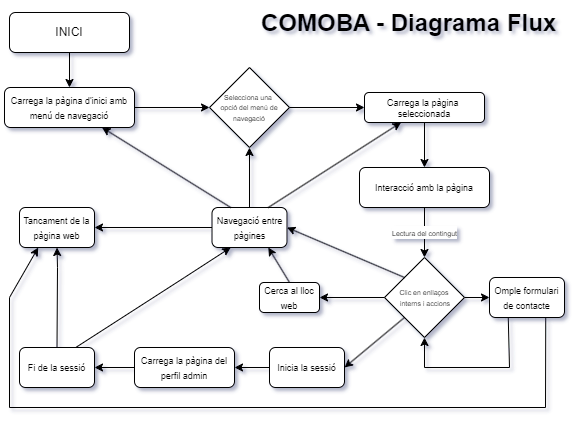

The diagram above was exported from draw.io. Its source (the exported page's mxGraphModel, read from the mxfile embedded in the PNG):
<mxGraphModel dx="717" dy="426" grid="1" gridSize="10" guides="1" tooltips="1" connect="1" arrows="1" fold="1" page="1" pageScale="1" pageWidth="827" pageHeight="1169" math="0" shadow="0">
  <root>
    <mxCell id="WIyWlLk6GJQsqaUBKTNV-0" />
    <mxCell id="WIyWlLk6GJQsqaUBKTNV-1" parent="WIyWlLk6GJQsqaUBKTNV-0" />
    <mxCell id="WIyWlLk6GJQsqaUBKTNV-3" value="INICI" style="rounded=1;whiteSpace=wrap;html=1;fontSize=12;glass=0;strokeWidth=1;shadow=0;" parent="WIyWlLk6GJQsqaUBKTNV-1" vertex="1">
      <mxGeometry x="200" y="285" width="120" height="40" as="geometry" />
    </mxCell>
    <mxCell id="X1G3_LdshCspSTQifIYj-1" value="&lt;h1 style=&quot;margin-top: 0px;&quot;&gt;&lt;span style=&quot;background-color: initial;&quot;&gt;COMOBA - Diagrama Flux&lt;/span&gt;&lt;/h1&gt;&lt;h1 style=&quot;margin-top: 0px;&quot;&gt;&lt;br&gt;&lt;/h1&gt;" style="text;html=1;whiteSpace=wrap;overflow=hidden;rounded=0;" vertex="1" parent="WIyWlLk6GJQsqaUBKTNV-1">
      <mxGeometry x="450" y="275" width="300" height="60" as="geometry" />
    </mxCell>
    <mxCell id="X1G3_LdshCspSTQifIYj-2" value="&lt;font style=&quot;font-size: 9px;&quot;&gt;Carrega la pàgina d'inici amb menú de navegació&lt;/font&gt;" style="rounded=1;whiteSpace=wrap;html=1;fontSize=12;glass=0;strokeWidth=1;shadow=0;" vertex="1" parent="WIyWlLk6GJQsqaUBKTNV-1">
      <mxGeometry x="195" y="360" width="130" height="40" as="geometry" />
    </mxCell>
    <mxCell id="X1G3_LdshCspSTQifIYj-9" value="" style="endArrow=classic;html=1;rounded=0;exitX=0.5;exitY=1;exitDx=0;exitDy=0;entryX=0.5;entryY=0;entryDx=0;entryDy=0;" edge="1" parent="WIyWlLk6GJQsqaUBKTNV-1" source="WIyWlLk6GJQsqaUBKTNV-3" target="X1G3_LdshCspSTQifIYj-2">
      <mxGeometry relative="1" as="geometry">
        <mxPoint x="290" y="380" as="sourcePoint" />
        <mxPoint x="390" y="380" as="targetPoint" />
      </mxGeometry>
    </mxCell>
    <mxCell id="X1G3_LdshCspSTQifIYj-11" value="&lt;div style=&quot;line-height: 80%;&quot;&gt;&lt;span style=&quot;font-size: 7px; background-color: initial;&quot;&gt;Selecciona una&amp;nbsp;&lt;/span&gt;&lt;/div&gt;&lt;div style=&quot;line-height: 80%;&quot;&gt;&lt;span style=&quot;font-size: 7px; background-color: initial;&quot;&gt;opció del menú de navegació&lt;/span&gt;&lt;/div&gt;" style="rhombus;whiteSpace=wrap;html=1;align=center;" vertex="1" parent="WIyWlLk6GJQsqaUBKTNV-1">
      <mxGeometry x="400" y="340" width="80" height="80" as="geometry" />
    </mxCell>
    <mxCell id="X1G3_LdshCspSTQifIYj-12" value="" style="endArrow=classic;html=1;rounded=0;exitX=1;exitY=0.5;exitDx=0;exitDy=0;entryX=0;entryY=0.5;entryDx=0;entryDy=0;" edge="1" parent="WIyWlLk6GJQsqaUBKTNV-1" source="X1G3_LdshCspSTQifIYj-2" target="X1G3_LdshCspSTQifIYj-11">
      <mxGeometry width="50" height="50" relative="1" as="geometry">
        <mxPoint x="320" y="450" as="sourcePoint" />
        <mxPoint x="370" y="400" as="targetPoint" />
      </mxGeometry>
    </mxCell>
    <mxCell id="X1G3_LdshCspSTQifIYj-13" value="&lt;font style=&quot;font-size: 9px;&quot;&gt;Carrega la pàgina&amp;nbsp;&lt;/font&gt;&lt;div style=&quot;font-size: 9px;&quot;&gt;&lt;font style=&quot;font-size: 9px;&quot;&gt;seleccionada&lt;/font&gt;&lt;/div&gt;" style="rounded=1;whiteSpace=wrap;html=1;fontSize=12;glass=0;strokeWidth=1;shadow=0;" vertex="1" parent="WIyWlLk6GJQsqaUBKTNV-1">
      <mxGeometry x="555" y="365" width="120" height="30" as="geometry" />
    </mxCell>
    <mxCell id="X1G3_LdshCspSTQifIYj-18" value="&lt;div&gt;&lt;span style=&quot;font-size: 9px;&quot;&gt;Interacció amb la pàgina&lt;/span&gt;&lt;/div&gt;" style="rounded=1;whiteSpace=wrap;html=1;fontSize=12;glass=0;strokeWidth=1;shadow=0;" vertex="1" parent="WIyWlLk6GJQsqaUBKTNV-1">
      <mxGeometry x="550" y="440" width="130" height="40" as="geometry" />
    </mxCell>
    <mxCell id="X1G3_LdshCspSTQifIYj-19" value="" style="endArrow=classic;html=1;rounded=0;exitX=0.5;exitY=1;exitDx=0;exitDy=0;entryX=0.5;entryY=0;entryDx=0;entryDy=0;" edge="1" parent="WIyWlLk6GJQsqaUBKTNV-1" source="X1G3_LdshCspSTQifIYj-13" target="X1G3_LdshCspSTQifIYj-18">
      <mxGeometry width="50" height="50" relative="1" as="geometry">
        <mxPoint x="300" y="540" as="sourcePoint" />
        <mxPoint x="350" y="490" as="targetPoint" />
      </mxGeometry>
    </mxCell>
    <mxCell id="X1G3_LdshCspSTQifIYj-20" value="&lt;div style=&quot;line-height: 80%;&quot;&gt;&lt;span style=&quot;font-size: 7px;&quot;&gt;Clic en enllaços&lt;/span&gt;&lt;/div&gt;&lt;div style=&quot;line-height: 80%;&quot;&gt;&lt;span style=&quot;font-size: 7px;&quot;&gt;&amp;nbsp;interns i accions&lt;/span&gt;&lt;/div&gt;" style="rhombus;whiteSpace=wrap;html=1;align=center;" vertex="1" parent="WIyWlLk6GJQsqaUBKTNV-1">
      <mxGeometry x="575" y="530" width="80" height="80" as="geometry" />
    </mxCell>
    <mxCell id="X1G3_LdshCspSTQifIYj-24" value="" style="endArrow=classic;html=1;rounded=0;entryX=0;entryY=0.5;entryDx=0;entryDy=0;exitX=1;exitY=0.5;exitDx=0;exitDy=0;" edge="1" parent="WIyWlLk6GJQsqaUBKTNV-1" source="X1G3_LdshCspSTQifIYj-11" target="X1G3_LdshCspSTQifIYj-13">
      <mxGeometry relative="1" as="geometry">
        <mxPoint x="280" y="530" as="sourcePoint" />
        <mxPoint x="380" y="530" as="targetPoint" />
      </mxGeometry>
    </mxCell>
    <mxCell id="X1G3_LdshCspSTQifIYj-29" value="&lt;div&gt;&lt;span style=&quot;font-size: 9px;&quot;&gt;Inicia la sessió&lt;/span&gt;&lt;/div&gt;" style="rounded=1;whiteSpace=wrap;html=1;fontSize=12;glass=0;strokeWidth=1;shadow=0;" vertex="1" parent="WIyWlLk6GJQsqaUBKTNV-1">
      <mxGeometry x="460" y="620" width="75" height="40" as="geometry" />
    </mxCell>
    <mxCell id="X1G3_LdshCspSTQifIYj-30" value="" style="endArrow=classic;html=1;rounded=0;exitX=0;exitY=1;exitDx=0;exitDy=0;entryX=1;entryY=0.5;entryDx=0;entryDy=0;" edge="1" parent="WIyWlLk6GJQsqaUBKTNV-1" source="X1G3_LdshCspSTQifIYj-20" target="X1G3_LdshCspSTQifIYj-29">
      <mxGeometry width="50" height="50" relative="1" as="geometry">
        <mxPoint x="430" y="550" as="sourcePoint" />
        <mxPoint x="480" y="500" as="targetPoint" />
      </mxGeometry>
    </mxCell>
    <mxCell id="X1G3_LdshCspSTQifIYj-31" value="&lt;div&gt;&lt;span style=&quot;font-size: 9px;&quot;&gt;Carrega la pàgina del perfil admin&lt;/span&gt;&lt;/div&gt;" style="rounded=1;whiteSpace=wrap;html=1;fontSize=12;glass=0;strokeWidth=1;shadow=0;" vertex="1" parent="WIyWlLk6GJQsqaUBKTNV-1">
      <mxGeometry x="325" y="620" width="100" height="40" as="geometry" />
    </mxCell>
    <mxCell id="X1G3_LdshCspSTQifIYj-32" value="" style="endArrow=classic;html=1;rounded=0;exitX=0;exitY=0.5;exitDx=0;exitDy=0;entryX=1;entryY=0.5;entryDx=0;entryDy=0;" edge="1" parent="WIyWlLk6GJQsqaUBKTNV-1" source="X1G3_LdshCspSTQifIYj-29" target="X1G3_LdshCspSTQifIYj-31">
      <mxGeometry width="50" height="50" relative="1" as="geometry">
        <mxPoint x="430" y="550" as="sourcePoint" />
        <mxPoint x="400" y="570" as="targetPoint" />
      </mxGeometry>
    </mxCell>
    <mxCell id="X1G3_LdshCspSTQifIYj-33" value="&lt;div&gt;&lt;span style=&quot;font-size: 9px;&quot;&gt;Omple formulari de contacte&lt;/span&gt;&lt;/div&gt;" style="rounded=1;whiteSpace=wrap;html=1;fontSize=12;glass=0;strokeWidth=1;shadow=0;" vertex="1" parent="WIyWlLk6GJQsqaUBKTNV-1">
      <mxGeometry x="680" y="550" width="75" height="40" as="geometry" />
    </mxCell>
    <mxCell id="X1G3_LdshCspSTQifIYj-34" value="" style="endArrow=classic;html=1;rounded=0;exitX=1;exitY=0.5;exitDx=0;exitDy=0;entryX=0;entryY=0.5;entryDx=0;entryDy=0;" edge="1" parent="WIyWlLk6GJQsqaUBKTNV-1" source="X1G3_LdshCspSTQifIYj-20" target="X1G3_LdshCspSTQifIYj-33">
      <mxGeometry width="50" height="50" relative="1" as="geometry">
        <mxPoint x="430" y="550" as="sourcePoint" />
        <mxPoint x="480" y="500" as="targetPoint" />
      </mxGeometry>
    </mxCell>
    <mxCell id="X1G3_LdshCspSTQifIYj-35" value="&lt;div&gt;&lt;span style=&quot;font-size: 9px;&quot;&gt;Cerca al lloc web&lt;/span&gt;&lt;/div&gt;" style="rounded=1;whiteSpace=wrap;html=1;fontSize=12;glass=0;strokeWidth=1;shadow=0;" vertex="1" parent="WIyWlLk6GJQsqaUBKTNV-1">
      <mxGeometry x="450" y="555" width="60" height="30" as="geometry" />
    </mxCell>
    <mxCell id="X1G3_LdshCspSTQifIYj-36" value="" style="endArrow=classic;html=1;rounded=0;exitX=0;exitY=0.5;exitDx=0;exitDy=0;entryX=1;entryY=0.5;entryDx=0;entryDy=0;" edge="1" parent="WIyWlLk6GJQsqaUBKTNV-1" source="X1G3_LdshCspSTQifIYj-20" target="X1G3_LdshCspSTQifIYj-35">
      <mxGeometry width="50" height="50" relative="1" as="geometry">
        <mxPoint x="430" y="550" as="sourcePoint" />
        <mxPoint x="480" y="500" as="targetPoint" />
      </mxGeometry>
    </mxCell>
    <mxCell id="X1G3_LdshCspSTQifIYj-37" value="&lt;font style=&quot;font-size: 9px;&quot;&gt;Navegació entre pàgines&lt;/font&gt;" style="rounded=1;whiteSpace=wrap;html=1;fontSize=12;glass=0;strokeWidth=1;shadow=0;" vertex="1" parent="WIyWlLk6GJQsqaUBKTNV-1">
      <mxGeometry x="402.5" y="480" width="75" height="40" as="geometry" />
    </mxCell>
    <mxCell id="X1G3_LdshCspSTQifIYj-38" value="" style="endArrow=classic;html=1;rounded=0;exitX=0;exitY=0;exitDx=0;exitDy=0;entryX=1;entryY=0.5;entryDx=0;entryDy=0;" edge="1" parent="WIyWlLk6GJQsqaUBKTNV-1" source="X1G3_LdshCspSTQifIYj-20" target="X1G3_LdshCspSTQifIYj-37">
      <mxGeometry width="50" height="50" relative="1" as="geometry">
        <mxPoint x="430" y="550" as="sourcePoint" />
        <mxPoint x="480" y="500" as="targetPoint" />
      </mxGeometry>
    </mxCell>
    <mxCell id="X1G3_LdshCspSTQifIYj-39" value="" style="endArrow=classic;html=1;rounded=0;exitX=0.25;exitY=0;exitDx=0;exitDy=0;entryX=0.75;entryY=1;entryDx=0;entryDy=0;" edge="1" parent="WIyWlLk6GJQsqaUBKTNV-1" source="X1G3_LdshCspSTQifIYj-37" target="X1G3_LdshCspSTQifIYj-2">
      <mxGeometry width="50" height="50" relative="1" as="geometry">
        <mxPoint x="430" y="550" as="sourcePoint" />
        <mxPoint x="480" y="500" as="targetPoint" />
      </mxGeometry>
    </mxCell>
    <mxCell id="X1G3_LdshCspSTQifIYj-40" value="&lt;div&gt;&lt;span style=&quot;font-size: 9px;&quot;&gt;Fi de la sessió&lt;/span&gt;&lt;/div&gt;" style="rounded=1;whiteSpace=wrap;html=1;fontSize=12;glass=0;strokeWidth=1;shadow=0;" vertex="1" parent="WIyWlLk6GJQsqaUBKTNV-1">
      <mxGeometry x="210" y="620" width="75" height="40" as="geometry" />
    </mxCell>
    <mxCell id="X1G3_LdshCspSTQifIYj-43" value="&lt;div&gt;&lt;span style=&quot;font-size: 9px;&quot;&gt;Tancament de la pàgina web&lt;/span&gt;&lt;/div&gt;" style="rounded=1;whiteSpace=wrap;html=1;fontSize=12;glass=0;strokeWidth=1;shadow=0;" vertex="1" parent="WIyWlLk6GJQsqaUBKTNV-1">
      <mxGeometry x="210" y="480" width="75" height="40" as="geometry" />
    </mxCell>
    <mxCell id="X1G3_LdshCspSTQifIYj-44" value="" style="endArrow=classic;html=1;rounded=0;exitX=0.5;exitY=0;exitDx=0;exitDy=0;entryX=0.5;entryY=1;entryDx=0;entryDy=0;" edge="1" parent="WIyWlLk6GJQsqaUBKTNV-1" source="X1G3_LdshCspSTQifIYj-40" target="X1G3_LdshCspSTQifIYj-43">
      <mxGeometry width="50" height="50" relative="1" as="geometry">
        <mxPoint x="270" y="550" as="sourcePoint" />
        <mxPoint x="248" y="500" as="targetPoint" />
        <Array as="points">
          <mxPoint x="248" y="540" />
        </Array>
      </mxGeometry>
    </mxCell>
    <mxCell id="X1G3_LdshCspSTQifIYj-45" value="" style="endArrow=classic;html=1;rounded=0;exitX=0.75;exitY=0;exitDx=0;exitDy=0;" edge="1" parent="WIyWlLk6GJQsqaUBKTNV-1" source="X1G3_LdshCspSTQifIYj-37" target="X1G3_LdshCspSTQifIYj-13">
      <mxGeometry width="50" height="50" relative="1" as="geometry">
        <mxPoint x="490" y="520" as="sourcePoint" />
        <mxPoint x="540" y="470" as="targetPoint" />
      </mxGeometry>
    </mxCell>
    <mxCell id="X1G3_LdshCspSTQifIYj-46" value="" style="endArrow=classic;html=1;rounded=0;exitX=0;exitY=0.5;exitDx=0;exitDy=0;entryX=1;entryY=0.5;entryDx=0;entryDy=0;" edge="1" parent="WIyWlLk6GJQsqaUBKTNV-1" source="X1G3_LdshCspSTQifIYj-31" target="X1G3_LdshCspSTQifIYj-40">
      <mxGeometry width="50" height="50" relative="1" as="geometry">
        <mxPoint x="500" y="520" as="sourcePoint" />
        <mxPoint x="550" y="470" as="targetPoint" />
      </mxGeometry>
    </mxCell>
    <mxCell id="X1G3_LdshCspSTQifIYj-47" value="" style="endArrow=classic;html=1;rounded=0;exitX=0;exitY=0.5;exitDx=0;exitDy=0;entryX=1;entryY=0.5;entryDx=0;entryDy=0;" edge="1" parent="WIyWlLk6GJQsqaUBKTNV-1" source="X1G3_LdshCspSTQifIYj-37" target="X1G3_LdshCspSTQifIYj-43">
      <mxGeometry width="50" height="50" relative="1" as="geometry">
        <mxPoint x="500" y="520" as="sourcePoint" />
        <mxPoint x="550" y="470" as="targetPoint" />
      </mxGeometry>
    </mxCell>
    <mxCell id="X1G3_LdshCspSTQifIYj-48" value="" style="endArrow=classic;html=1;rounded=0;exitX=0.5;exitY=0;exitDx=0;exitDy=0;entryX=0.5;entryY=1;entryDx=0;entryDy=0;" edge="1" parent="WIyWlLk6GJQsqaUBKTNV-1" source="X1G3_LdshCspSTQifIYj-37" target="X1G3_LdshCspSTQifIYj-11">
      <mxGeometry width="50" height="50" relative="1" as="geometry">
        <mxPoint x="500" y="520" as="sourcePoint" />
        <mxPoint x="550" y="470" as="targetPoint" />
      </mxGeometry>
    </mxCell>
    <mxCell id="X1G3_LdshCspSTQifIYj-49" value="" style="endArrow=classic;html=1;rounded=0;exitX=0.5;exitY=1;exitDx=0;exitDy=0;entryX=0.5;entryY=0;entryDx=0;entryDy=0;" edge="1" parent="WIyWlLk6GJQsqaUBKTNV-1" source="X1G3_LdshCspSTQifIYj-18" target="X1G3_LdshCspSTQifIYj-20">
      <mxGeometry relative="1" as="geometry">
        <mxPoint x="614.71" y="480" as="sourcePoint" />
        <mxPoint x="615" y="530" as="targetPoint" />
      </mxGeometry>
    </mxCell>
    <mxCell id="X1G3_LdshCspSTQifIYj-50" value="&lt;font style=&quot;font-size: 7px;&quot;&gt;Lectura del contingut&lt;/font&gt;" style="edgeLabel;resizable=0;html=1;;align=center;verticalAlign=middle;" connectable="0" vertex="1" parent="X1G3_LdshCspSTQifIYj-49">
      <mxGeometry relative="1" as="geometry" />
    </mxCell>
    <mxCell id="X1G3_LdshCspSTQifIYj-51" value="" style="endArrow=classic;html=1;rounded=0;exitX=0.75;exitY=0;exitDx=0;exitDy=0;entryX=0.25;entryY=1;entryDx=0;entryDy=0;" edge="1" parent="WIyWlLk6GJQsqaUBKTNV-1" source="X1G3_LdshCspSTQifIYj-40" target="X1G3_LdshCspSTQifIYj-37">
      <mxGeometry width="50" height="50" relative="1" as="geometry">
        <mxPoint x="500" y="520" as="sourcePoint" />
        <mxPoint x="550" y="470" as="targetPoint" />
        <Array as="points">
          <mxPoint x="375" y="550" />
        </Array>
      </mxGeometry>
    </mxCell>
    <mxCell id="X1G3_LdshCspSTQifIYj-52" value="" style="endArrow=classic;html=1;rounded=0;exitX=0.5;exitY=0;exitDx=0;exitDy=0;entryX=0.75;entryY=1;entryDx=0;entryDy=0;" edge="1" parent="WIyWlLk6GJQsqaUBKTNV-1" source="X1G3_LdshCspSTQifIYj-35" target="X1G3_LdshCspSTQifIYj-37">
      <mxGeometry width="50" height="50" relative="1" as="geometry">
        <mxPoint x="500" y="520" as="sourcePoint" />
        <mxPoint x="550" y="470" as="targetPoint" />
      </mxGeometry>
    </mxCell>
    <mxCell id="X1G3_LdshCspSTQifIYj-53" value="" style="endArrow=classic;html=1;rounded=0;exitX=0.75;exitY=1;exitDx=0;exitDy=0;entryX=0.25;entryY=1;entryDx=0;entryDy=0;" edge="1" parent="WIyWlLk6GJQsqaUBKTNV-1" source="X1G3_LdshCspSTQifIYj-33" target="X1G3_LdshCspSTQifIYj-43">
      <mxGeometry width="50" height="50" relative="1" as="geometry">
        <mxPoint x="500" y="520" as="sourcePoint" />
        <mxPoint x="200" y="510" as="targetPoint" />
        <Array as="points">
          <mxPoint x="736" y="680" />
          <mxPoint x="200" y="680" />
          <mxPoint x="200" y="570" />
        </Array>
      </mxGeometry>
    </mxCell>
    <mxCell id="X1G3_LdshCspSTQifIYj-54" value="" style="endArrow=classic;html=1;rounded=0;exitX=0.25;exitY=1;exitDx=0;exitDy=0;entryX=0.5;entryY=1;entryDx=0;entryDy=0;" edge="1" parent="WIyWlLk6GJQsqaUBKTNV-1" source="X1G3_LdshCspSTQifIYj-33" target="X1G3_LdshCspSTQifIYj-20">
      <mxGeometry width="50" height="50" relative="1" as="geometry">
        <mxPoint x="500" y="590" as="sourcePoint" />
        <mxPoint x="550" y="540" as="targetPoint" />
        <Array as="points">
          <mxPoint x="700" y="640" />
          <mxPoint x="615" y="640" />
        </Array>
      </mxGeometry>
    </mxCell>
  </root>
</mxGraphModel>